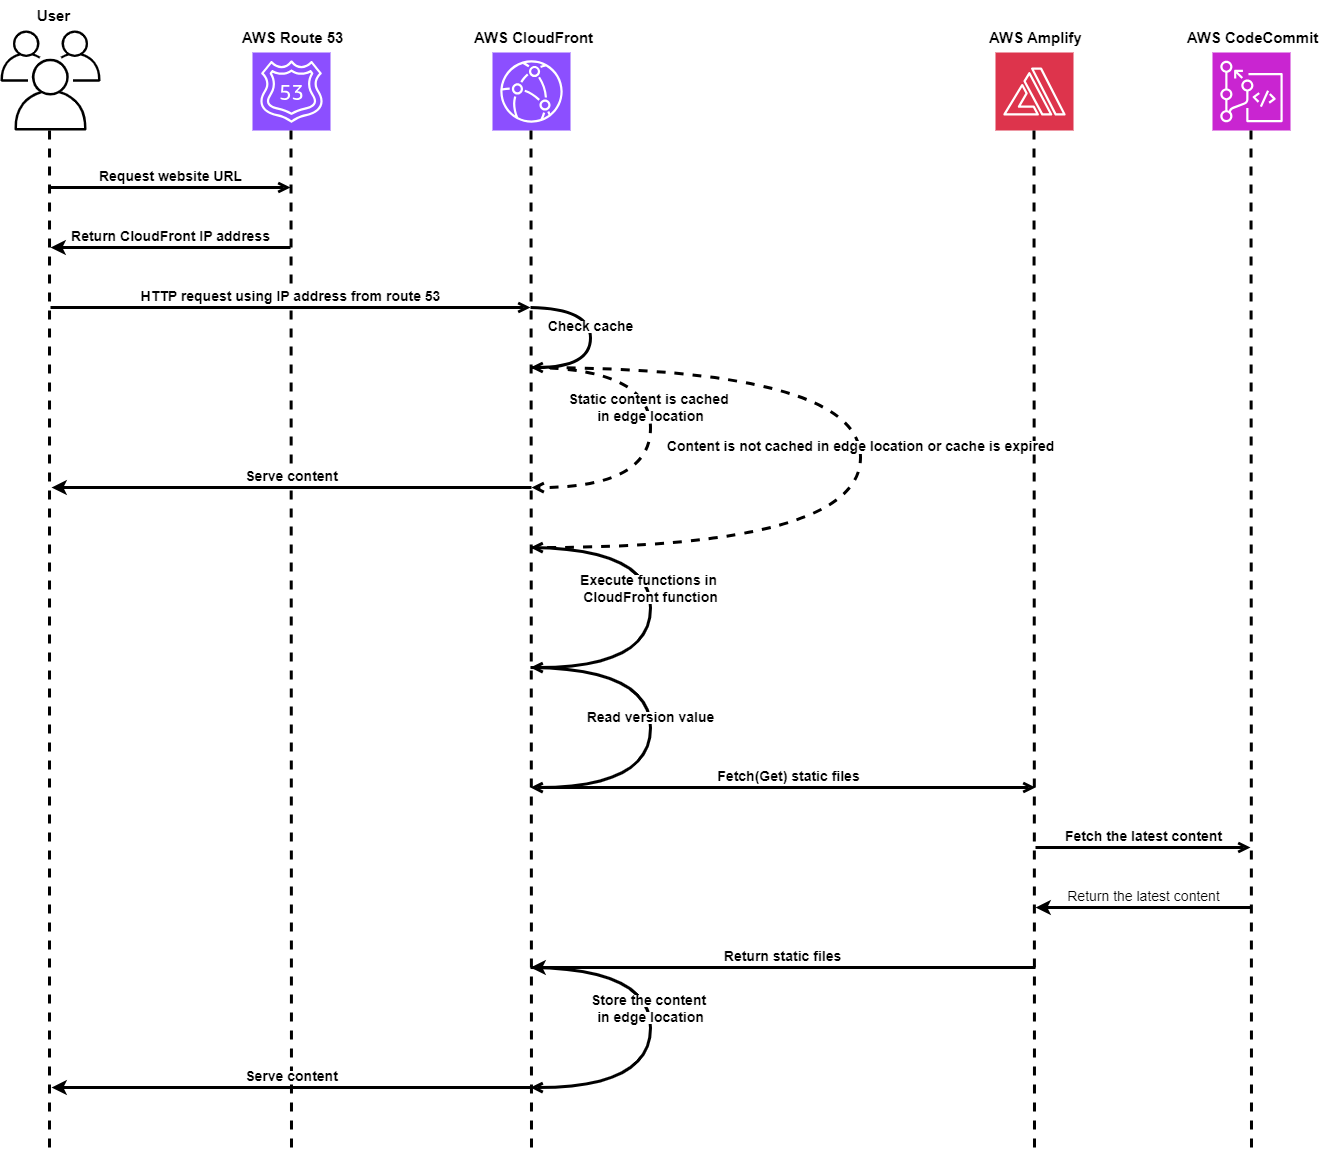

The diagram above was exported from draw.io. Its source (the exported page's mxGraphModel, read from the mxfile embedded in the PNG):
<mxGraphModel dx="1878" dy="2093" grid="1" gridSize="15" guides="1" tooltips="1" connect="1" arrows="1" fold="1" page="1" pageScale="1" pageWidth="1169" pageHeight="827" background="#ffffff" math="0" shadow="0">
  <root>
    <mxCell id="0" />
    <mxCell id="1" parent="0" />
    <mxCell id="xm0pzrH4hcumAgAO0iIK-3" value="" style="sketch=0;points=[[0,0,0],[0.25,0,0],[0.5,0,0],[0.75,0,0],[1,0,0],[0,1,0],[0.25,1,0],[0.5,1,0],[0.75,1,0],[1,1,0],[0,0.25,0],[0,0.5,0],[0,0.75,0],[1,0.25,0],[1,0.5,0],[1,0.75,0]];outlineConnect=0;fontColor=#232F3E;fillColor=#8C4FFF;strokeColor=#ffffff;dashed=0;verticalLabelPosition=bottom;verticalAlign=top;align=center;html=1;fontSize=12;fontStyle=0;aspect=fixed;shape=mxgraph.aws4.resourceIcon;resIcon=mxgraph.aws4.route_53;" parent="1" vertex="1">
      <mxGeometry x="322" y="45" width="78" height="78" as="geometry" />
    </mxCell>
    <mxCell id="xm0pzrH4hcumAgAO0iIK-4" value="" style="sketch=0;points=[[0,0,0],[0.25,0,0],[0.5,0,0],[0.75,0,0],[1,0,0],[0,1,0],[0.25,1,0],[0.5,1,0],[0.75,1,0],[1,1,0],[0,0.25,0],[0,0.5,0],[0,0.75,0],[1,0.25,0],[1,0.5,0],[1,0.75,0]];outlineConnect=0;fontColor=#232F3E;fillColor=#8C4FFF;strokeColor=#ffffff;dashed=0;verticalLabelPosition=bottom;verticalAlign=top;align=center;html=1;fontSize=12;fontStyle=0;aspect=fixed;shape=mxgraph.aws4.resourceIcon;resIcon=mxgraph.aws4.cloudfront;" parent="1" vertex="1">
      <mxGeometry x="562" y="45" width="78" height="78" as="geometry" />
    </mxCell>
    <mxCell id="xm0pzrH4hcumAgAO0iIK-9" value="" style="sketch=0;points=[[0,0,0],[0.25,0,0],[0.5,0,0],[0.75,0,0],[1,0,0],[0,1,0],[0.25,1,0],[0.5,1,0],[0.75,1,0],[1,1,0],[0,0.25,0],[0,0.5,0],[0,0.75,0],[1,0.25,0],[1,0.5,0],[1,0.75,0]];outlineConnect=0;fontColor=#232F3E;fillColor=#DD344C;strokeColor=#ffffff;dashed=0;verticalLabelPosition=bottom;verticalAlign=top;align=center;html=1;fontSize=12;fontStyle=0;aspect=fixed;shape=mxgraph.aws4.resourceIcon;resIcon=mxgraph.aws4.amplify;" parent="1" vertex="1">
      <mxGeometry x="1065" y="45" width="78" height="78" as="geometry" />
    </mxCell>
    <mxCell id="xm0pzrH4hcumAgAO0iIK-10" value="" style="sketch=0;points=[[0,0,0],[0.25,0,0],[0.5,0,0],[0.75,0,0],[1,0,0],[0,1,0],[0.25,1,0],[0.5,1,0],[0.75,1,0],[1,1,0],[0,0.25,0],[0,0.5,0],[0,0.75,0],[1,0.25,0],[1,0.5,0],[1,0.75,0]];outlineConnect=0;fontColor=#232F3E;fillColor=#C925D1;strokeColor=#ffffff;dashed=0;verticalLabelPosition=bottom;verticalAlign=top;align=center;html=1;fontSize=12;fontStyle=0;aspect=fixed;shape=mxgraph.aws4.resourceIcon;resIcon=mxgraph.aws4.codecommit;" parent="1" vertex="1">
      <mxGeometry x="1282" y="45" width="78" height="78" as="geometry" />
    </mxCell>
    <mxCell id="xm0pzrH4hcumAgAO0iIK-11" value="" style="endArrow=none;dashed=1;html=1;rounded=0;strokeWidth=3;strokeColor=#000000;" parent="1" edge="1">
      <mxGeometry width="50" height="50" relative="1" as="geometry">
        <mxPoint x="119" y="1140" as="sourcePoint" />
        <mxPoint x="119.02665755260261" y="123.00000000000011" as="targetPoint" />
      </mxGeometry>
    </mxCell>
    <mxCell id="xm0pzrH4hcumAgAO0iIK-12" value="" style="endArrow=none;dashed=1;html=1;rounded=0;strokeWidth=3;strokeColor=#000000;" parent="1" edge="1">
      <mxGeometry width="50" height="50" relative="1" as="geometry">
        <mxPoint x="361" y="1140" as="sourcePoint" />
        <mxPoint x="360.5" y="123" as="targetPoint" />
      </mxGeometry>
    </mxCell>
    <mxCell id="xm0pzrH4hcumAgAO0iIK-13" value="" style="endArrow=none;dashed=1;html=1;rounded=0;strokeWidth=3;strokeColor=#000000;" parent="1" edge="1">
      <mxGeometry width="50" height="50" relative="1" as="geometry">
        <mxPoint x="601" y="1140" as="sourcePoint" />
        <mxPoint x="600.5" y="123" as="targetPoint" />
      </mxGeometry>
    </mxCell>
    <mxCell id="xm0pzrH4hcumAgAO0iIK-15" value="" style="endArrow=none;dashed=1;html=1;rounded=0;strokeWidth=3;strokeColor=#000000;" parent="1" edge="1">
      <mxGeometry width="50" height="50" relative="1" as="geometry">
        <mxPoint x="1104" y="1140" as="sourcePoint" />
        <mxPoint x="1103.5" y="123" as="targetPoint" />
      </mxGeometry>
    </mxCell>
    <mxCell id="xm0pzrH4hcumAgAO0iIK-16" value="" style="endArrow=none;dashed=1;html=1;rounded=0;strokeWidth=3;strokeColor=#000000;" parent="1" edge="1">
      <mxGeometry width="50" height="50" relative="1" as="geometry">
        <mxPoint x="1321" y="1140" as="sourcePoint" />
        <mxPoint x="1320.5" y="123" as="targetPoint" />
      </mxGeometry>
    </mxCell>
    <mxCell id="xm0pzrH4hcumAgAO0iIK-17" value="&lt;font size=&quot;1&quot; style=&quot;&quot;&gt;&lt;b style=&quot;font-size: 14px;&quot;&gt;Request website URL&lt;/b&gt;&lt;/font&gt;" style="html=1;verticalAlign=bottom;labelBackgroundColor=none;endArrow=open;endFill=0;rounded=0;strokeWidth=3;strokeColor=#000000;fontColor=#000000;" parent="1" edge="1">
      <mxGeometry width="160" relative="1" as="geometry">
        <mxPoint x="120" y="180" as="sourcePoint" />
        <mxPoint x="360" y="180" as="targetPoint" />
      </mxGeometry>
    </mxCell>
    <mxCell id="xm0pzrH4hcumAgAO0iIK-18" value="&lt;font style=&quot;font-size: 14px;&quot;&gt;&lt;b&gt;Return CloudFront IP address&lt;/b&gt;&lt;/font&gt;" style="html=1;verticalAlign=bottom;labelBackgroundColor=none;endArrow=none;endFill=0;rounded=0;strokeWidth=3;strokeColor=#000000;fontColor=#000000;startArrow=classic;startFill=1;" parent="1" edge="1">
      <mxGeometry width="160" relative="1" as="geometry">
        <mxPoint x="120" y="240" as="sourcePoint" />
        <mxPoint x="360" y="240" as="targetPoint" />
      </mxGeometry>
    </mxCell>
    <mxCell id="xm0pzrH4hcumAgAO0iIK-19" value="" style="sketch=0;outlineConnect=0;gradientColor=none;fontColor=#545B64;strokeColor=none;fillColor=#000000;dashed=0;verticalLabelPosition=bottom;verticalAlign=top;align=center;html=1;fontSize=12;fontStyle=0;aspect=fixed;shape=mxgraph.aws4.illustration_users;pointerEvents=1" parent="1" vertex="1">
      <mxGeometry x="70" y="23" width="100" height="100" as="geometry" />
    </mxCell>
    <mxCell id="xm0pzrH4hcumAgAO0iIK-20" value="&lt;span style=&quot;background-color: rgb(255, 255, 255);&quot;&gt;&lt;font style=&quot;font-size: 14px;&quot;&gt;&lt;b&gt;HTTP request using IP address from route 53&lt;/b&gt;&lt;/font&gt;&lt;/span&gt;" style="html=1;verticalAlign=bottom;labelBackgroundColor=none;endArrow=open;endFill=0;rounded=0;strokeWidth=3;strokeColor=#000000;fontColor=#000000;" parent="1" edge="1">
      <mxGeometry width="160" relative="1" as="geometry">
        <mxPoint x="120" y="300" as="sourcePoint" />
        <mxPoint x="600" y="300" as="targetPoint" />
      </mxGeometry>
    </mxCell>
    <mxCell id="xm0pzrH4hcumAgAO0iIK-21" value="&lt;span style=&quot;background-color: rgb(255, 255, 255);&quot;&gt;&lt;font style=&quot;font-size: 14px;&quot;&gt;&lt;b&gt;Static content is cached&amp;nbsp;&lt;/b&gt;&lt;/font&gt;&lt;/span&gt;&lt;div&gt;&lt;span style=&quot;background-color: rgb(255, 255, 255);&quot;&gt;&lt;font style=&quot;font-size: 14px;&quot;&gt;&lt;b&gt;in edge location&lt;/b&gt;&lt;/font&gt;&lt;/span&gt;&lt;/div&gt;" style="html=1;verticalAlign=bottom;labelBackgroundColor=none;endArrow=open;endFill=0;rounded=0;strokeWidth=3;strokeColor=#000000;fontColor=#000000;edgeStyle=orthogonalEdgeStyle;curved=1;dashed=1;" parent="1" edge="1">
      <mxGeometry width="160" relative="1" as="geometry">
        <mxPoint x="601" y="360" as="sourcePoint" />
        <mxPoint x="600" y="480" as="targetPoint" />
        <Array as="points">
          <mxPoint x="601" y="361" />
          <mxPoint x="720" y="361" />
          <mxPoint x="720" y="480" />
          <mxPoint x="601" y="480" />
        </Array>
      </mxGeometry>
    </mxCell>
    <mxCell id="xm0pzrH4hcumAgAO0iIK-22" value="&lt;span style=&quot;background-color: rgb(255, 255, 255);&quot;&gt;&lt;font style=&quot;font-size: 14px;&quot;&gt;&lt;b&gt;Check cache&lt;/b&gt;&lt;/font&gt;&lt;/span&gt;" style="html=1;verticalAlign=bottom;labelBackgroundColor=none;endArrow=open;endFill=0;rounded=0;strokeWidth=3;strokeColor=#000000;fontColor=#000000;edgeStyle=orthogonalEdgeStyle;curved=1;" parent="1" edge="1">
      <mxGeometry width="160" relative="1" as="geometry">
        <mxPoint x="600" y="300" as="sourcePoint" />
        <mxPoint x="600" y="360" as="targetPoint" />
        <Array as="points">
          <mxPoint x="600" y="301" />
          <mxPoint x="660" y="301" />
          <mxPoint x="660" y="360" />
        </Array>
        <mxPoint as="offset" />
      </mxGeometry>
    </mxCell>
    <mxCell id="xm0pzrH4hcumAgAO0iIK-23" value="&lt;span style=&quot;background-color: rgb(255, 255, 255);&quot;&gt;&lt;font style=&quot;font-size: 14px;&quot;&gt;&lt;b&gt;Serve content&lt;/b&gt;&lt;/font&gt;&lt;/span&gt;" style="html=1;verticalAlign=bottom;labelBackgroundColor=none;endArrow=none;endFill=0;rounded=0;strokeWidth=3;strokeColor=#000000;fontColor=#000000;startArrow=classic;startFill=1;" parent="1" edge="1">
      <mxGeometry width="160" relative="1" as="geometry">
        <mxPoint x="121" y="480" as="sourcePoint" />
        <mxPoint x="601" y="480" as="targetPoint" />
      </mxGeometry>
    </mxCell>
    <mxCell id="xm0pzrH4hcumAgAO0iIK-24" value="&lt;span style=&quot;background-color: rgb(255, 255, 255);&quot;&gt;&lt;font style=&quot;font-size: 14px;&quot;&gt;&lt;b&gt;Content is not cached in edge location or cache is expired&lt;/b&gt;&lt;/font&gt;&lt;/span&gt;" style="html=1;verticalAlign=bottom;labelBackgroundColor=none;endArrow=open;endFill=0;rounded=0;strokeWidth=3;strokeColor=#000000;fontColor=#000000;edgeStyle=orthogonalEdgeStyle;curved=1;dashed=1;" parent="1" edge="1">
      <mxGeometry x="-0.0002" width="160" relative="1" as="geometry">
        <mxPoint x="600" y="360" as="sourcePoint" />
        <mxPoint x="600" y="540" as="targetPoint" />
        <Array as="points">
          <mxPoint x="930" y="360" />
          <mxPoint x="930" y="540" />
          <mxPoint x="600" y="540" />
        </Array>
        <mxPoint as="offset" />
      </mxGeometry>
    </mxCell>
    <mxCell id="xm0pzrH4hcumAgAO0iIK-33" value="&lt;span style=&quot;background-color: rgb(255, 255, 255);&quot;&gt;&lt;font style=&quot;font-size: 14px;&quot;&gt;&lt;b&gt;Execute functions in&amp;nbsp;&lt;/b&gt;&lt;/font&gt;&lt;/span&gt;&lt;div&gt;&lt;span style=&quot;background-color: rgb(255, 255, 255);&quot;&gt;&lt;font style=&quot;font-size: 14px;&quot;&gt;&lt;b&gt;CloudFront function&lt;/b&gt;&lt;/font&gt;&lt;/span&gt;&lt;/div&gt;" style="html=1;verticalAlign=bottom;labelBackgroundColor=none;endArrow=open;endFill=0;rounded=0;strokeWidth=3;strokeColor=#000000;fontColor=#000000;edgeStyle=orthogonalEdgeStyle;curved=1;" parent="1" edge="1">
      <mxGeometry width="160" relative="1" as="geometry">
        <mxPoint x="600" y="540" as="sourcePoint" />
        <mxPoint x="600" y="660" as="targetPoint" />
        <Array as="points">
          <mxPoint x="600" y="541" />
          <mxPoint x="720" y="541" />
          <mxPoint x="720" y="660" />
          <mxPoint x="600" y="660" />
        </Array>
        <mxPoint as="offset" />
      </mxGeometry>
    </mxCell>
    <mxCell id="xm0pzrH4hcumAgAO0iIK-34" value="&lt;span style=&quot;background-color: rgb(255, 255, 255);&quot;&gt;&lt;font style=&quot;font-size: 14px;&quot;&gt;&lt;b&gt;Read version value&lt;/b&gt;&lt;/font&gt;&lt;/span&gt;" style="html=1;verticalAlign=bottom;labelBackgroundColor=none;endArrow=open;endFill=0;rounded=0;strokeWidth=3;strokeColor=#000000;fontColor=#000000;edgeStyle=orthogonalEdgeStyle;curved=1;" parent="1" edge="1">
      <mxGeometry x="-0.0011" width="160" relative="1" as="geometry">
        <mxPoint x="600" y="660" as="sourcePoint" />
        <mxPoint x="600" y="780" as="targetPoint" />
        <Array as="points">
          <mxPoint x="600" y="661" />
          <mxPoint x="720" y="661" />
          <mxPoint x="720" y="780" />
          <mxPoint x="600" y="780" />
        </Array>
        <mxPoint as="offset" />
      </mxGeometry>
    </mxCell>
    <mxCell id="xm0pzrH4hcumAgAO0iIK-35" value="&lt;span style=&quot;background-color: rgb(255, 255, 255);&quot;&gt;&lt;font style=&quot;font-size: 14px;&quot;&gt;&lt;b&gt;Fetch(Get) static files&lt;/b&gt;&lt;/font&gt;&lt;/span&gt;" style="html=1;verticalAlign=bottom;labelBackgroundColor=none;endArrow=open;endFill=0;rounded=0;strokeWidth=3;strokeColor=#000000;fontColor=#000000;" parent="1" edge="1">
      <mxGeometry width="160" relative="1" as="geometry">
        <mxPoint x="610" y="780" as="sourcePoint" />
        <mxPoint x="1105" y="780" as="targetPoint" />
      </mxGeometry>
    </mxCell>
    <mxCell id="xm0pzrH4hcumAgAO0iIK-37" value="&lt;span style=&quot;background-color: rgb(255, 255, 255);&quot;&gt;&lt;font style=&quot;font-size: 14px;&quot;&gt;&lt;b&gt;Return static files&lt;/b&gt;&lt;/font&gt;&lt;/span&gt;" style="html=1;verticalAlign=bottom;labelBackgroundColor=none;endArrow=none;endFill=0;rounded=0;strokeWidth=3;strokeColor=#000000;fontColor=#000000;startArrow=classic;startFill=1;" parent="1" edge="1">
      <mxGeometry width="160" relative="1" as="geometry">
        <mxPoint x="600" y="960" as="sourcePoint" />
        <mxPoint x="1105" y="960" as="targetPoint" />
      </mxGeometry>
    </mxCell>
    <mxCell id="xm0pzrH4hcumAgAO0iIK-40" value="&lt;span style=&quot;background-color: rgb(255, 255, 255);&quot;&gt;&lt;font style=&quot;font-size: 14px;&quot;&gt;&lt;b&gt;Fetch the latest content&lt;/b&gt;&lt;/font&gt;&lt;/span&gt;" style="html=1;verticalAlign=bottom;labelBackgroundColor=none;endArrow=open;endFill=0;rounded=0;strokeWidth=3;strokeColor=#000000;fontColor=#000000;" parent="1" edge="1">
      <mxGeometry width="160" relative="1" as="geometry">
        <mxPoint x="1105" y="840" as="sourcePoint" />
        <mxPoint x="1320" y="840" as="targetPoint" />
      </mxGeometry>
    </mxCell>
    <mxCell id="xm0pzrH4hcumAgAO0iIK-42" value="&lt;span style=&quot;background-color: rgb(255, 255, 255);&quot;&gt;&lt;font style=&quot;font-size: 14px;&quot;&gt;Return the latest content&lt;/font&gt;&lt;/span&gt;" style="html=1;verticalAlign=bottom;labelBackgroundColor=none;endArrow=none;endFill=0;rounded=0;strokeWidth=3;strokeColor=#000000;fontColor=#000000;startArrow=classic;startFill=1;" parent="1" edge="1">
      <mxGeometry width="160" relative="1" as="geometry">
        <mxPoint x="1105" y="900" as="sourcePoint" />
        <mxPoint x="1320" y="900" as="targetPoint" />
      </mxGeometry>
    </mxCell>
    <mxCell id="xm0pzrH4hcumAgAO0iIK-44" value="&lt;span style=&quot;background-color: rgb(255, 255, 255);&quot;&gt;&lt;font style=&quot;font-size: 14px;&quot;&gt;&lt;b&gt;Store the content&amp;nbsp;&lt;/b&gt;&lt;/font&gt;&lt;/span&gt;&lt;div&gt;&lt;span style=&quot;background-color: rgb(255, 255, 255);&quot;&gt;&lt;font style=&quot;font-size: 14px;&quot;&gt;&lt;b&gt;in edge location&lt;/b&gt;&lt;/font&gt;&lt;/span&gt;&lt;/div&gt;" style="html=1;verticalAlign=bottom;labelBackgroundColor=none;endArrow=open;endFill=0;rounded=0;strokeWidth=3;strokeColor=#000000;fontColor=#000000;edgeStyle=orthogonalEdgeStyle;curved=1;" parent="1" edge="1">
      <mxGeometry x="-0.0011" width="160" relative="1" as="geometry">
        <mxPoint x="600" y="960" as="sourcePoint" />
        <mxPoint x="600" y="1080" as="targetPoint" />
        <Array as="points">
          <mxPoint x="600" y="961" />
          <mxPoint x="720" y="961" />
          <mxPoint x="720" y="1080" />
          <mxPoint x="600" y="1080" />
        </Array>
        <mxPoint as="offset" />
      </mxGeometry>
    </mxCell>
    <mxCell id="xm0pzrH4hcumAgAO0iIK-45" value="&lt;span style=&quot;background-color: rgb(255, 255, 255);&quot;&gt;&lt;b&gt;&lt;font style=&quot;font-size: 14px;&quot;&gt;Serve content&lt;/font&gt;&lt;/b&gt;&lt;/span&gt;" style="html=1;verticalAlign=bottom;labelBackgroundColor=none;endArrow=none;endFill=0;rounded=0;strokeWidth=3;strokeColor=#000000;fontColor=#000000;startArrow=classic;startFill=1;" parent="1" edge="1">
      <mxGeometry width="160" relative="1" as="geometry">
        <mxPoint x="121" y="1080" as="sourcePoint" />
        <mxPoint x="601" y="1080" as="targetPoint" />
      </mxGeometry>
    </mxCell>
    <mxCell id="lFnS2LJFakUDAfytN8Sv-3" value="&lt;font style=&quot;background-color: rgb(255, 255, 255); font-size: 15px;&quot; color=&quot;#000000&quot;&gt;AWS Route 53&lt;/font&gt;" style="text;html=1;align=center;verticalAlign=middle;resizable=0;points=[];autosize=1;strokeColor=none;fillColor=none;fontStyle=1;fontSize=15;" parent="1" vertex="1">
      <mxGeometry x="294.5" y="15" width="135" height="30" as="geometry" />
    </mxCell>
    <mxCell id="lFnS2LJFakUDAfytN8Sv-4" value="&lt;font color=&quot;#000000&quot; style=&quot;font-size: 15px;&quot;&gt;&lt;span style=&quot;background-color: rgb(255, 255, 255); font-size: 15px;&quot;&gt;User&lt;/span&gt;&lt;/font&gt;" style="text;html=1;align=center;verticalAlign=middle;resizable=0;points=[];autosize=1;strokeColor=none;fillColor=none;fontStyle=1;fontSize=15;" parent="1" vertex="1">
      <mxGeometry x="93" y="-7" width="60" height="30" as="geometry" />
    </mxCell>
    <mxCell id="lFnS2LJFakUDAfytN8Sv-5" value="&lt;font style=&quot;background-color: rgb(255, 255, 255); font-size: 15px;&quot; color=&quot;#000000&quot;&gt;AWS CloudFront&lt;/font&gt;" style="text;html=1;align=center;verticalAlign=middle;resizable=0;points=[];autosize=1;strokeColor=none;fillColor=none;fontStyle=1;fontSize=15;" parent="1" vertex="1">
      <mxGeometry x="527.5" y="15" width="150" height="30" as="geometry" />
    </mxCell>
    <mxCell id="lFnS2LJFakUDAfytN8Sv-6" value="&lt;font style=&quot;background-color: rgb(255, 255, 255); font-size: 15px;&quot; color=&quot;#000000&quot;&gt;AWS Amplify&lt;/font&gt;" style="text;html=1;align=center;verticalAlign=middle;resizable=0;points=[];autosize=1;strokeColor=none;fillColor=none;fontStyle=1;fontSize=15;" parent="1" vertex="1">
      <mxGeometry x="1045" y="15" width="120" height="30" as="geometry" />
    </mxCell>
    <mxCell id="lFnS2LJFakUDAfytN8Sv-7" value="&lt;font style=&quot;background-color: rgb(255, 255, 255); font-size: 15px;&quot; color=&quot;#000000&quot;&gt;AWS CodeCommit&lt;/font&gt;" style="text;html=1;align=center;verticalAlign=middle;resizable=0;points=[];autosize=1;strokeColor=none;fillColor=none;fontStyle=1;fontSize=15;" parent="1" vertex="1">
      <mxGeometry x="1246.5" y="15" width="150" height="30" as="geometry" />
    </mxCell>
  </root>
</mxGraphModel>